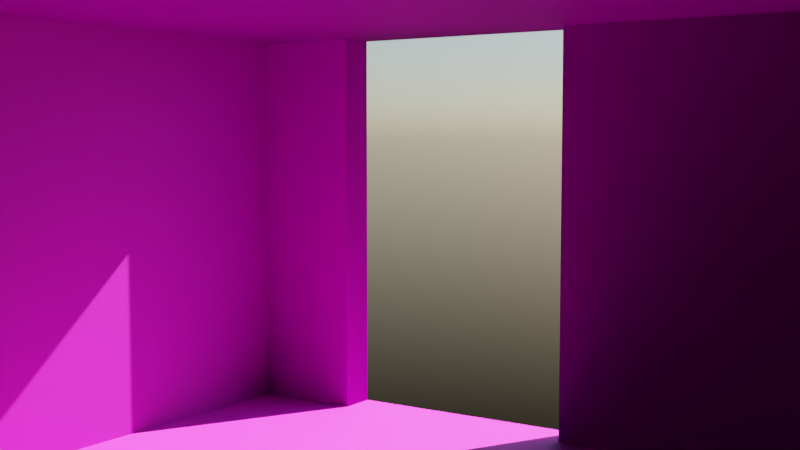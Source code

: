 # Source: home_room.blend  (saved by Blender 3.5.10; exported with 4.5.12 LTS)
import bpy
from mathutils import Matrix  # noqa: F401  (used for matrix-valued properties, if any)

bpy.ops.wm.read_factory_settings(use_empty=True)
scene = bpy.context.scene
scene.name = 'Scene'

# ---- collections
col_collection = bpy.data.collections.new('Collection'); scene.collection.children.link(col_collection)

# ---- images (referenced by path relative to the original .blend; pixels are not part of the script)
import os
ASSET_DIR = os.environ.get("B2B_ASSET_DIR", "")  # directory of the original .blend (textures are referenced by path, not embedded)
HERE = os.path.dirname(os.path.abspath(__file__))  # packed textures are extracted next to this script under _unpacked/

def load_image(name, relpath, width, height, colorspace="sRGB"):
    """Load a texture the original file referenced (path relative to the .blend, or extracted next to this script)."""
    p = next((c for c in (os.path.join(HERE, relpath), os.path.join(ASSET_DIR, relpath)) if relpath and os.path.exists(c)), "")
    if p:
        img = bpy.data.images.load(p, check_existing=True)
        img.name = name
    else:  # same state as the original file: an image datablock whose file is absent (Cycles renders it pink)
        img = bpy.data.images.new(name, width, height)
        img.source = "FILE"
        img.filepath = "//" + (relpath or name)
    img.colorspace_settings.name = colorspace
    return img
img_metalcladdingcontinuouswavy004_disp16_2k = load_image('MetalCladdingContinuousWavy004_DISP16_2K', 'MetalCladdingContinuousWavy004_DISP16_2K.tif', 1024, 1024, 'Non-Color')
img_metalcladdingcontinuouswavy004_bump16_2k = load_image('MetalCladdingContinuousWavy004_BUMP16_2K', 'MetalCladdingContinuousWavy004_BUMP16_2K.tif', 1024, 1024, 'Non-Color')
img_metalcladdingcontinuouswavy004_nrm_2k = load_image('MetalCladdingContinuousWavy004_NRM_2K', 'MetalCladdingContinuousWavy004_NRM_2K.png', 1024, 1024, 'Non-Color')
img_metalcladdingcontinuouswavy004_gloss_2k = load_image('MetalCladdingContinuousWavy004_GLOSS_2K', 'MetalCladdingContinuousWavy004_GLOSS_2K.jpg', 1024, 1024, 'Non-Color')
img_metalcladdingcontinuouswavy004_col_2k = load_image('MetalCladdingContinuousWavy004_COL_2K', 'MetalCladdingContinuousWavy004_COL_2K.jpg', 1024, 1024, 'sRGB')
img_tilesterracottaredhexagon001_disp_wm = load_image('TilesTerracottaRedHexagon001_DISP_WM', 'TilesTerracottaRedHexagon001_DISP_WM.jpg', 1024, 1024, 'Non-Color')
img_tilesterracottaredhexagon001_bump_wm = load_image('TilesTerracottaRedHexagon001_BUMP_WM', 'TilesTerracottaRedHexagon001_BUMP_WM.jpg', 1024, 1024, 'Non-Color')
img_tilesterracottaredhexagon001_nrm_wm = load_image('TilesTerracottaRedHexagon001_NRM_WM', 'TilesTerracottaRedHexagon001_NRM_WM.jpg', 1024, 1024, 'Non-Color')
img_tilesterracottaredhexagon001_gloss_wm = load_image('TilesTerracottaRedHexagon001_GLOSS_WM', 'TilesTerracottaRedHexagon001_GLOSS_WM.jpg', 1024, 1024, 'Non-Color')
img_tilesterracottaredhexagon001_ao_wm = load_image('TilesTerracottaRedHexagon001_AO_WM', 'TilesTerracottaRedHexagon001_AO_WM.jpg', 1024, 1024, 'Non-Color')
img_tilesterracottaredhexagon001_col_wm = load_image('TilesTerracottaRedHexagon001_COL_WM', 'TilesTerracottaRedHexagon001_COL_WM.jpg', 1024, 1024, 'sRGB')
img_tilesterracottaredhexagon001_disp16_2k = load_image('TilesTerracottaRedHexagon001_DISP16_2K', 'TilesTerracottaRedHexagon001_DISP16_2K.tif', 1024, 1024, 'Non-Color')
img_tilesterracottaredhexagon001_bump16_2k = load_image('TilesTerracottaRedHexagon001_BUMP16_2K', 'TilesTerracottaRedHexagon001_BUMP16_2K.tif', 1024, 1024, 'Non-Color')
img_tilesterracottaredhexagon001_nrm_2k = load_image('TilesTerracottaRedHexagon001_NRM_2K', 'TilesTerracottaRedHexagon001_NRM_2K.jpg', 1024, 1024, 'Non-Color')
img_tilesterracottaredhexagon001_gloss_2k = load_image('TilesTerracottaRedHexagon001_GLOSS_2K', 'TilesTerracottaRedHexagon001_GLOSS_2K.jpg', 1024, 1024, 'Non-Color')
img_tilesterracottaredhexagon001_ao_2k = load_image('TilesTerracottaRedHexagon001_AO_2K', 'TilesTerracottaRedHexagon001_AO_2K.jpg', 1024, 1024, 'Non-Color')
img_tilesterracottaredhexagon001_col_2k = load_image('TilesTerracottaRedHexagon001_COL_2K', 'TilesTerracottaRedHexagon001_COL_2K.jpg', 1024, 1024, 'sRGB')

# ---- materials (node trees are filled in below, after node groups)
mat_metalcladdingcontinuouswavy004_2k = bpy.data.materials.new('MetalCladdingContinuousWavy004_2K')
mat_metalcladdingcontinuouswavy004_2k.displacement_method = 'BOTH'
mat_tilesterracottaredhexagon001_preview = bpy.data.materials.new('TilesTerracottaRedHexagon001_PREVIEW')
mat_tilesterracottaredhexagon001_preview.displacement_method = 'BOTH'
mat_tilesterracottaredhexagon001_2k = bpy.data.materials.new('TilesTerracottaRedHexagon001_2K')
mat_tilesterracottaredhexagon001_2k.displacement_method = 'BOTH'

# ---- node groups
ng_poliigon_adjustments_001 = bpy.data.node_groups.new('.Poliigon_Adjustments.001', 'ShaderNodeTree')
_s = ng_poliigon_adjustments_001.interface.new_socket(name='Base Color', in_out='OUTPUT', socket_type='NodeSocketColor')
_s.default_value = (0.0, 0.0, 0.0, 0.0)
_s = ng_poliigon_adjustments_001.interface.new_socket(name='Subsurface Color', in_out='OUTPUT', socket_type='NodeSocketColor')
_s = ng_poliigon_adjustments_001.interface.new_socket(name='Metalness', in_out='OUTPUT', socket_type='NodeSocketFloat')
_s = ng_poliigon_adjustments_001.interface.new_socket(name='Roughness', in_out='OUTPUT', socket_type='NodeSocketFloat')
_s.min_value = 0.0
_s.max_value = 0.0
_s = ng_poliigon_adjustments_001.interface.new_socket(name='Transmission', in_out='OUTPUT', socket_type='NodeSocketFloat')
_s = ng_poliigon_adjustments_001.interface.new_socket(name='Alpha', in_out='OUTPUT', socket_type='NodeSocketFloat')
_s.default_value = 0.01
_s.min_value = -1e+04
_s.max_value = 1e+04
_s = ng_poliigon_adjustments_001.interface.new_socket(name='Normal', in_out='OUTPUT', socket_type='NodeSocketVector')
_s = ng_poliigon_adjustments_001.interface.new_socket(name='Height', in_out='OUTPUT', socket_type='NodeSocketFloat')
_s = ng_poliigon_adjustments_001.interface.new_socket(name='Scale', in_out='INPUT', socket_type='NodeSocketFloat')
_s.default_value = 1.0
_s.min_value = 0.0
_s.max_value = 1000.0
_s = ng_poliigon_adjustments_001.interface.new_socket(name='COLOR', in_out='INPUT', socket_type='NodeSocketColor')
_s.default_value = (1.0, 1.0, 1.0, 1.0)
_s = ng_poliigon_adjustments_001.interface.new_socket(name='Hue Adj.', in_out='INPUT', socket_type='NodeSocketFloat')
_s.min_value = -10.0
_s.max_value = 10.0
_s = ng_poliigon_adjustments_001.interface.new_socket(name='Saturation Adj.', in_out='INPUT', socket_type='NodeSocketFloat')
_s.min_value = -10.0
_s.max_value = 10.0
_s = ng_poliigon_adjustments_001.interface.new_socket(name='Value Adj.', in_out='INPUT', socket_type='NodeSocketFloat')
_s.min_value = -10.0
_s.max_value = 10.0
_s = ng_poliigon_adjustments_001.interface.new_socket(name='Brightness Adj.', in_out='INPUT', socket_type='NodeSocketFloat')
_s.min_value = -10.0
_s.max_value = 10.0
_s = ng_poliigon_adjustments_001.interface.new_socket(name='Contrast Adj.', in_out='INPUT', socket_type='NodeSocketFloat')
_s.min_value = -10.0
_s.max_value = 10.0
_s = ng_poliigon_adjustments_001.interface.new_socket(name='SSS', in_out='INPUT', socket_type='NodeSocketColor')
_s = ng_poliigon_adjustments_001.interface.new_socket(name='Subsurface Multiplier', in_out='INPUT', socket_type='NodeSocketFloat')
_s = ng_poliigon_adjustments_001.interface.new_socket(name='METALNESS', in_out='INPUT', socket_type='NodeSocketColor')
_s = ng_poliigon_adjustments_001.interface.new_socket(name='ROUGHNESS', in_out='INPUT', socket_type='NodeSocketColor')
_s.default_value = (0.8, 0.8, 0.8, 1.0)
_s = ng_poliigon_adjustments_001.interface.new_socket(name='Roughness Adj.', in_out='INPUT', socket_type='NodeSocketFloat')
_s.min_value = 0.0
_s.max_value = 10.0
_s = ng_poliigon_adjustments_001.interface.new_socket(name='Alpha', in_out='INPUT', socket_type='NodeSocketFloat')
_s.default_value = 1.0
_s.min_value = 0.0
_s.max_value = 1.0
_s = ng_poliigon_adjustments_001.interface.new_socket(name='DISPLACEMENT', in_out='INPUT', socket_type='NodeSocketColor')
_s = ng_poliigon_adjustments_001.interface.new_socket(name='Displacement Strength', in_out='INPUT', socket_type='NodeSocketFloat')
_s.min_value = -100.0
_s.max_value = 100.0
_s = ng_poliigon_adjustments_001.interface.new_socket(name='Displacement Mid-level', in_out='INPUT', socket_type='NodeSocketFloat')
_s.min_value = -100.0
_s.max_value = 100.0
_s = ng_poliigon_adjustments_001.interface.new_socket(name='Normal', in_out='INPUT', socket_type='NodeSocketVector')
_s = ng_poliigon_adjustments_001.interface.new_socket(name='Transmission', in_out='INPUT', socket_type='NodeSocketFloat')
_N = ng_poliigon_adjustments_001.nodes; _L = ng_poliigon_adjustments_001.links
n0 = _N.new('ShaderNodeHueSaturation'); n0.name = 'COLOR Adjust'; n0.location = (-60, 320)
n0.label = 'COLOR Adjust'
n1 = _N.new('ShaderNodeMath'); n1.name = 'ROUGHNESS Multiply'; n1.location = (-74, -60)
n1.label = 'ROUGHNESS Multiply'
n1.hide = True
n1.operation = 'MULTIPLY'
n2 = _N.new('ShaderNodeMath'); n2.name = 'ROUGHNESS Fix Pre'; n2.location = (-74, -140)
n2.label = 'ROUGHNESS Fix Pre'
n2.hide = True
n2.operation = 'SUBTRACT'
n2.inputs[1].default_value = 1.0
n3 = _N.new('ShaderNodeMath'); n3.name = 'Disp Fix Mult'; n3.location = (-74, -319)
n3.label = 'Disp Fix Mult'
n3.hide = True
n3.operation = 'MULTIPLY'
n4 = _N.new('ShaderNodeBrightContrast'); n4.name = 'Bright/Contrast'; n4.location = (127, 220)
n5 = _N.new('ShaderNodeMath'); n5.name = 'Roughness Fix'; n5.location = (127, -100)
n5.label = 'Roughness Fix'
n5.hide = True
n6 = _N.new('ShaderNodeMath'); n6.name = 'Math.010'; n6.location = (127, 20)
n6.hide = True
n6.operation = 'MULTIPLY'
n6.use_clamp = True
n7 = _N.new('NodeGroupOutput'); n7.name = 'Group Output'; n7.location = (385, 80)
n8 = _N.new('ShaderNodeMath'); n8.name = 'Disp Fix'; n8.location = (127, -270)
n8.label = 'Disp Fix'
n8.hide = True
n9 = _N.new('ShaderNodeMath'); n9.name = 'Math.002'; n9.location = (-242, 320)
n9.hide = True
n9.operation = 'DIVIDE'
n9.inputs[1].default_value = 20.0
n10 = _N.new('ShaderNodeMath'); n10.name = 'Math.004'; n10.location = (-242, 280)
n10.hide = True
n10.operation = 'DIVIDE'
n10.inputs[1].default_value = 10.0
n11 = _N.new('ShaderNodeMath'); n11.name = 'Math.006'; n11.location = (-242, 240)
n11.hide = True
n11.operation = 'DIVIDE'
n11.inputs[1].default_value = 10.0
n12 = _N.new('ShaderNodeMath'); n12.name = 'Math.007'; n12.location = (-242, 140)
n12.hide = True
n12.operation = 'MULTIPLY'
n12.inputs[1].default_value = 0.1
n13 = _N.new('ShaderNodeMath'); n13.name = 'Math.008'; n13.location = (-242, 100)
n13.hide = True
n13.operation = 'MULTIPLY'
n13.inputs[1].default_value = 0.1
n14 = _N.new('ShaderNodeMath'); n14.name = 'Roughness'; n14.location = (-242, -100)
n14.label = 'Roughness'
n14.hide = True
n14.inputs[1].default_value = 1.0
n15 = _N.new('ShaderNodeInvert'); n15.name = 'Disp Fix Invert'; n15.location = (-242, -319)
n15.label = 'Disp Fix Invert'
n15.hide = True
n16 = _N.new('ShaderNodeMath'); n16.name = 'DISPLACEMENT Adjust'; n16.location = (-242, -216)
n16.label = 'DISPLACEMENT Adjust'
n16.hide = True
n16.operation = 'MULTIPLY'
n17 = _N.new('ShaderNodeMath'); n17.name = 'Math.001'; n17.location = (-420, 320)
n17.hide = True
n17.inputs[1].default_value = 10.0
n18 = _N.new('ShaderNodeMath'); n18.name = 'Math.003'; n18.location = (-420, 280)
n18.hide = True
n18.inputs[1].default_value = 10.0
n19 = _N.new('ShaderNodeMath'); n19.name = 'Math.005'; n19.location = (-420, 240)
n19.hide = True
n19.inputs[1].default_value = 10.0
n20 = _N.new('ShaderNodeMath'); n20.name = 'DISPLACEMENT Height'; n20.location = (-74, -270)
n20.label = 'DISPLACEMENT Height'
n20.hide = True
n21 = _N.new('NodeGroupInput'); n21.name = 'Group Input'; n21.location = (-740, 140)
_L.new(n1.outputs[0], n5.inputs[0])
_L.new(n2.outputs[0], n5.inputs[1])
_L.new(n0.outputs[0], n4.inputs[0])
_L.new(n21.outputs[5], n12.inputs[0])
_L.new(n21.outputs[6], n13.inputs[0])
_L.new(n4.outputs[0], n7.inputs[0])
_L.new(n5.outputs[0], n7.inputs[3])
_L.new(n21.outputs[11], n14.inputs[0])
_L.new(n21.outputs[1], n0.inputs[4])
_L.new(n14.outputs[0], n1.inputs[1])
_L.new(n14.outputs[0], n2.inputs[0])
_L.new(n21.outputs[10], n1.inputs[0])
_L.new(n21.outputs[12], n7.inputs[5])
_L.new(n21.outputs[9], n7.inputs[2])
_L.new(n21.outputs[2], n17.inputs[0])
_L.new(n17.outputs[0], n9.inputs[0])
_L.new(n18.outputs[0], n10.inputs[0])
_L.new(n21.outputs[3], n18.inputs[0])
_L.new(n19.outputs[0], n11.inputs[0])
_L.new(n21.outputs[4], n19.inputs[0])
_L.new(n9.outputs[0], n0.inputs[0])
_L.new(n10.outputs[0], n0.inputs[1])
_L.new(n11.outputs[0], n0.inputs[2])
_L.new(n12.outputs[0], n4.inputs[1])
_L.new(n13.outputs[0], n4.inputs[2])
_L.new(n16.outputs[0], n20.inputs[0])
_L.new(n20.outputs[0], n8.inputs[0])
_L.new(n15.outputs[0], n3.inputs[0])
_L.new(n3.outputs[0], n8.inputs[1])
_L.new(n21.outputs[13], n16.inputs[0])
_L.new(n21.outputs[15], n20.inputs[1])
_L.new(n21.outputs[16], n7.inputs[6])
_L.new(n21.outputs[14], n16.inputs[1])
_L.new(n21.outputs[14], n15.inputs[1])
_L.new(n21.outputs[7], n6.inputs[0])
_L.new(n6.outputs[0], n7.inputs[1])
_L.new(n21.outputs[8], n6.inputs[1])
_L.new(n8.outputs[0], n7.inputs[7])
_L.new(n21.outputs[17], n7.inputs[4])
n7.is_active_output = True
ng_simple_uv_mapping_001 = bpy.data.node_groups.new('.simple_uv_mapping.001', 'ShaderNodeTree')
_s = ng_simple_uv_mapping_001.interface.new_socket(name='UV', in_out='OUTPUT', socket_type='NodeSocketVector')
_s = ng_simple_uv_mapping_001.interface.new_socket(name='UV', in_out='INPUT', socket_type='NodeSocketVector')
_s.min_value = -1e+04
_s.max_value = 1e+04
_s = ng_simple_uv_mapping_001.interface.new_socket(name='Scale', in_out='INPUT', socket_type='NodeSocketFloat')
_s.default_value = 1.0
_s.min_value = 0.0
_s.max_value = 500.0
_s = ng_simple_uv_mapping_001.interface.new_socket(name='Aspect Ratio', in_out='INPUT', socket_type='NodeSocketFloat')
_s.default_value = 1.0
_s.min_value = 0.0
_s.max_value = 2.0
_s = ng_simple_uv_mapping_001.interface.new_socket(name='Translate X', in_out='INPUT', socket_type='NodeSocketFloat')
_s.min_value = -50.0
_s.max_value = 50.0
_s = ng_simple_uv_mapping_001.interface.new_socket(name='Translate Y', in_out='INPUT', socket_type='NodeSocketFloat')
_s.min_value = -50.0
_s.max_value = 50.0
_s = ng_simple_uv_mapping_001.interface.new_socket(name='Rotation', in_out='INPUT', socket_type='NodeSocketFloat')
_s.min_value = -360.0
_s.max_value = 360.0
_N = ng_simple_uv_mapping_001.nodes; _L = ng_simple_uv_mapping_001.links
n0 = _N.new('ShaderNodeCombineXYZ'); n0.name = 'Combine XYZ'; n0.location = (54, -485)
n0.hide = True
n1 = _N.new('ShaderNodeCombineXYZ'); n1.name = 'Combine XYZ.001'; n1.location = (365, -373)
n1.hide = True
n1.inputs[0].default_value = 1.0
n1.inputs[2].default_value = 1.0
n2 = _N.new('NodeFrame'); n2.name = 'Frame'; n2.location = (-1436, 874)
n2.label = 'Scale'
n2.width = 200
n2.label_size = 64
n3 = _N.new('NodeFrame'); n3.name = 'Frame.001'; n3.location = (-976, 544)
n3.label = 'Aspect Adjust'
n3.width = 369
n3.label_size = 64
n4 = _N.new('NodeFrame'); n4.name = 'Frame.002'; n4.location = (-284, 656)
n4.label = 'Translate'
n4.width = 360
n4.label_size = 64
n5 = _N.new('NodeFrame'); n5.name = 'Frame.003'; n5.location = (800, 800)
n5.label = 'Rotation'
n5.width = 360
n5.label_size = 64
n6 = _N.new('NodeGroupInput'); n6.name = 'Group Input'; n6.location = (-1082, 127)
n7 = _N.new('NodeGroupOutput'); n7.name = 'Group Output'; n7.location = (492, 262)
n8 = _N.new('ShaderNodeMath'); n8.name = 'Math'; n8.location = (-653, -630)
n8.hide = True
n8.operation = 'RADIANS'
n9 = _N.new('ShaderNodeVectorMath'); n9.name = 'Vector Math'; n9.location = (608, -646)
n9.hide = True
n9.operation = 'MULTIPLY'
n10 = _N.new('ShaderNodeVectorMath'); n10.name = 'Vector Math.001'; n10.location = (214, -430)
n10.hide = True
n11 = _N.new('ShaderNodeVectorMath'); n11.name = 'Vector Math.002'; n11.location = (533, -317)
n11.hide = True
n11.operation = 'MULTIPLY'
n12 = _N.new('ShaderNodeVectorRotate'); n12.name = 'Vector Rotate'; n12.location = (-492, -573)
n12.hide = True
n0.parent = n4
n1.parent = n3
n8.parent = n5
n9.parent = n2
n10.parent = n4
n11.parent = n3
n12.parent = n5
_L.new(n6.outputs[0], n9.inputs[0])
_L.new(n6.outputs[3], n0.inputs[0])
_L.new(n6.outputs[4], n0.inputs[1])
_L.new(n6.outputs[2], n1.inputs[1])
_L.new(n9.outputs[0], n11.inputs[0])
_L.new(n0.outputs[0], n10.inputs[1])
_L.new(n11.outputs[0], n10.inputs[0])
_L.new(n1.outputs[0], n11.inputs[1])
_L.new(n6.outputs[1], n9.inputs[1])
_L.new(n10.outputs[0], n12.inputs[0])
_L.new(n6.outputs[5], n8.inputs[0])
_L.new(n12.outputs[0], n7.inputs[0])
_L.new(n8.outputs[0], n12.inputs[3])
n7.is_active_output = True
ng_metalcladdingcontinuouswavy004_2k = bpy.data.node_groups.new('MetalCladdingContinuousWavy004_2K', 'ShaderNodeTree')
_s = ng_metalcladdingcontinuouswavy004_2k.interface.new_socket(name='Base Color', in_out='OUTPUT', socket_type='NodeSocketColor')
_s.default_value = (0.0, 0.0, 0.0, 0.0)
_s = ng_metalcladdingcontinuouswavy004_2k.interface.new_socket(name='Subsurface Color', in_out='OUTPUT', socket_type='NodeSocketColor')
_s = ng_metalcladdingcontinuouswavy004_2k.interface.new_socket(name='Metalness', in_out='OUTPUT', socket_type='NodeSocketFloat')
_s = ng_metalcladdingcontinuouswavy004_2k.interface.new_socket(name='Roughness', in_out='OUTPUT', socket_type='NodeSocketFloat')
_s.min_value = 0.0
_s.max_value = 0.0
_s = ng_metalcladdingcontinuouswavy004_2k.interface.new_socket(name='Transmission', in_out='OUTPUT', socket_type='NodeSocketFloat')
_s = ng_metalcladdingcontinuouswavy004_2k.interface.new_socket(name='Alpha', in_out='OUTPUT', socket_type='NodeSocketFloat')
_s.default_value = 0.01
_s.min_value = -1e+04
_s.max_value = 1e+04
_s = ng_metalcladdingcontinuouswavy004_2k.interface.new_socket(name='Normal', in_out='OUTPUT', socket_type='NodeSocketVector')
_s = ng_metalcladdingcontinuouswavy004_2k.interface.new_socket(name='Height', in_out='OUTPUT', socket_type='NodeSocketFloat')
_s = ng_metalcladdingcontinuouswavy004_2k.interface.new_socket(name='UV', in_out='INPUT', socket_type='NodeSocketVector')
_s.default_value = (0.5, 0.5, 0.5)
_s.min_value = -1e+04
_s.max_value = 1e+04
_s = ng_metalcladdingcontinuouswavy004_2k.interface.new_socket(name='Scale', in_out='INPUT', socket_type='NodeSocketFloat')
_s.default_value = 1.0
_s.min_value = 0.0
_s.max_value = 100.0
_s = ng_metalcladdingcontinuouswavy004_2k.interface.new_socket(name='Aspect Ratio', in_out='INPUT', socket_type='NodeSocketFloat')
_s.default_value = 1.0
_s.min_value = 0.0
_s.max_value = 1.0
_s = ng_metalcladdingcontinuouswavy004_2k.interface.new_socket(name='Translate X', in_out='INPUT', socket_type='NodeSocketFloat')
_s.min_value = -100.0
_s.max_value = 100.0
_s = ng_metalcladdingcontinuouswavy004_2k.interface.new_socket(name='Translate Y', in_out='INPUT', socket_type='NodeSocketFloat')
_s.min_value = -100.0
_s.max_value = 100.0
_s = ng_metalcladdingcontinuouswavy004_2k.interface.new_socket(name='Global Rotation', in_out='INPUT', socket_type='NodeSocketFloat')
_s.min_value = -360.0
_s.max_value = 360.0
_s = ng_metalcladdingcontinuouswavy004_2k.interface.new_socket(name='Color Hue Adj.', in_out='INPUT', socket_type='NodeSocketFloat')
_s.min_value = -10.0
_s.max_value = 10.0
_s = ng_metalcladdingcontinuouswavy004_2k.interface.new_socket(name='Color Saturation Adj.', in_out='INPUT', socket_type='NodeSocketFloat')
_s.min_value = -10.0
_s.max_value = 10.0
_s = ng_metalcladdingcontinuouswavy004_2k.interface.new_socket(name='Color Value Adj.', in_out='INPUT', socket_type='NodeSocketFloat')
_s.min_value = -10.0
_s.max_value = 10.0
_s = ng_metalcladdingcontinuouswavy004_2k.interface.new_socket(name='Color Brightness Adj.', in_out='INPUT', socket_type='NodeSocketFloat')
_s.min_value = -10.0
_s.max_value = 10.0
_s = ng_metalcladdingcontinuouswavy004_2k.interface.new_socket(name='Color Contrast Adj.', in_out='INPUT', socket_type='NodeSocketFloat')
_s.min_value = -10.0
_s.max_value = 10.0
_s = ng_metalcladdingcontinuouswavy004_2k.interface.new_socket(name='AO Strength', in_out='INPUT', socket_type='NodeSocketFloat')
_s.default_value = 1.0
_s.min_value = 0.0
_s.max_value = 1.0
_s = ng_metalcladdingcontinuouswavy004_2k.interface.new_socket(name='Roughness Adj.', in_out='INPUT', socket_type='NodeSocketFloat')
_s.min_value = -1.0
_s.max_value = 1.0
_s = ng_metalcladdingcontinuouswavy004_2k.interface.new_socket(name='Normal Strength', in_out='INPUT', socket_type='NodeSocketFloat')
_s.default_value = 1.0
_s.min_value = 0.0
_s.max_value = 1.0
_s = ng_metalcladdingcontinuouswavy004_2k.interface.new_socket(name='Displacement Strength', in_out='INPUT', socket_type='NodeSocketFloat')
_s.min_value = -10.0
_s.max_value = 10.0
_s = ng_metalcladdingcontinuouswavy004_2k.interface.new_socket(name='Displacement Mid-Level', in_out='INPUT', socket_type='NodeSocketFloat')
_s.min_value = -10.0
_s.max_value = 10.0
_s = ng_metalcladdingcontinuouswavy004_2k.interface.new_socket(name='Bump Strength', in_out='INPUT', socket_type='NodeSocketFloat')
_s.min_value = 0.0
_s.max_value = 90.0
_s = ng_metalcladdingcontinuouswavy004_2k.interface.new_socket(name='Subsurface Multiplier', in_out='INPUT', socket_type='NodeSocketFloat')
_s.default_value = 0.01
_s.min_value = 0.0
_N = ng_metalcladdingcontinuouswavy004_2k.nodes; _L = ng_metalcladdingcontinuouswavy004_2k.links
n0 = _N.new('NodeFrame'); n0.name = 'MapsFrame'; n0.location = (-470, 282)
n0.label = 'Maps'
n0.width = 555
n0.label_size = 50
n1 = _N.new('NodeGroupOutput'); n1.name = 'Group Output'; n1.location = (720, 260)
n2 = _N.new('NodeGroupInput'); n2.name = 'Group Input'; n2.location = (-1069, 82)
n2.width = 167
n3 = _N.new('ShaderNodeGroup'); n3.name = 'Poliigon Adjustments Group'; n3.location = (157, 273)
n3.label = 'Poliigon Adjustments Group'
n3.width = 211
n3.node_tree = ng_poliigon_adjustments_001
n3.inputs[7].default_value = (0.0, 0.0, 0.0, 1.0)
n3.inputs[9].default_value = (0.0, 0.0, 0.0, 1.0)
n3.inputs[12].default_value = 1.0
n3.inputs[17].default_value = 0.0
n4 = _N.new('ShaderNodeTexImage'); n4.name = 'DISPLACEMENT'; n4.location = (30, -355)
n4.label = 'DISPLACEMENT'
n4.width = 140
n4.hide = True
n4.image = img_metalcladdingcontinuouswavy004_disp16_2k
n5 = _N.new('ShaderNodeTexImage'); n5.name = 'BUMP'; n5.location = (30, -515)
n5.label = 'BUMP'
n5.width = 140
n5.hide = True
n5.image = img_metalcladdingcontinuouswavy004_bump16_2k
n6 = _N.new('ShaderNodeTexImage'); n6.name = 'NORMAL'; n6.location = (30, -469)
n6.label = 'NORMAL'
n6.width = 140
n6.hide = True
n6.image = img_metalcladdingcontinuouswavy004_nrm_2k
n7 = _N.new('ShaderNodeBump'); n7.name = 'Bump Map'; n7.location = (385, -470)
n7.label = 'Bump Map'
n7.hide = True
n7.inputs[1].default_value = 1.0
n7.inputs[2].default_value = 1.0
n8 = _N.new('ShaderNodeNormalMap'); n8.name = 'Normal Map'; n8.location = (211, -468)
n8.label = 'Normal Map'
n8.width = 141
n8.hide = True
n9 = _N.new('ShaderNodeTexImage'); n9.name = 'GLOSS'; n9.location = (30, -202)
n9.label = 'GLOSS'
n9.width = 140
n9.hide = True
n9.image = img_metalcladdingcontinuouswavy004_gloss_2k
n10 = _N.new('ShaderNodeInvert'); n10.name = 'InvertGloss'; n10.location = (216, -202)
n10.label = 'InvertGloss'
n10.hide = True
n11 = _N.new('ShaderNodeMix'); n11.name = 'AO + COLOR (Multiply)'; n11.location = (216, -124)
n11.label = 'AO + COLOR (Multiply)'
n11.hide = True
n11.data_type = 'RGBA'
n11.blend_type = 'MULTIPLY'
n11.inputs[7].default_value = (1.0, 1.0, 1.0, 1.0)
n12 = _N.new('ShaderNodeTexImage'); n12.name = 'COLOR'; n12.location = (30, -112)
n12.label = 'COLOR'
n12.width = 140
n12.hide = True
n12.image = img_metalcladdingcontinuouswavy004_col_2k
n13 = _N.new('ShaderNodeGroup'); n13.name = 'Group'; n13.location = (-799, 266)
n13.width = 188
n13.node_tree = ng_simple_uv_mapping_001
n4.parent = n0
n5.parent = n0
n6.parent = n0
n7.parent = n0
n8.parent = n0
n9.parent = n0
n10.parent = n0
n11.parent = n0
n12.parent = n0
_L.new(n9.outputs[0], n10.inputs[1])
_L.new(n6.outputs[0], n8.inputs[1])
_L.new(n12.outputs[0], n11.inputs[6])
_L.new(n2.outputs[11], n11.inputs[0])
_L.new(n2.outputs[13], n8.inputs[0])
_L.new(n11.outputs[2], n3.inputs[1])
_L.new(n10.outputs[0], n3.inputs[10])
_L.new(n2.outputs[12], n3.inputs[11])
_L.new(n2.outputs[6], n3.inputs[2])
_L.new(n2.outputs[7], n3.inputs[3])
_L.new(n2.outputs[8], n3.inputs[4])
_L.new(n2.outputs[9], n3.inputs[5])
_L.new(n5.outputs[0], n7.inputs[3])
_L.new(n2.outputs[16], n7.inputs[0])
_L.new(n2.outputs[14], n3.inputs[14])
_L.new(n4.outputs[0], n3.inputs[13])
_L.new(n2.outputs[1], n3.inputs[0])
_L.new(n3.outputs[0], n1.inputs[0])
_L.new(n3.outputs[2], n1.inputs[2])
_L.new(n3.outputs[3], n1.inputs[3])
_L.new(n3.outputs[5], n1.inputs[5])
_L.new(n3.outputs[6], n1.inputs[6])
_L.new(n8.outputs[0], n7.inputs[4])
_L.new(n2.outputs[15], n3.inputs[15])
_L.new(n3.outputs[1], n1.inputs[1])
_L.new(n2.outputs[17], n3.inputs[8])
_L.new(n13.outputs[0], n12.inputs[0])
_L.new(n13.outputs[0], n9.inputs[0])
_L.new(n13.outputs[0], n4.inputs[0])
_L.new(n13.outputs[0], n6.inputs[0])
_L.new(n13.outputs[0], n5.inputs[0])
_L.new(n2.outputs[0], n13.inputs[0])
_L.new(n2.outputs[1], n13.inputs[1])
_L.new(n2.outputs[2], n13.inputs[2])
_L.new(n2.outputs[3], n13.inputs[3])
_L.new(n2.outputs[4], n13.inputs[4])
_L.new(n2.outputs[5], n13.inputs[5])
_L.new(n3.outputs[7], n1.inputs[7])
_L.new(n3.outputs[4], n1.inputs[4])
_L.new(n2.outputs[10], n3.inputs[6])
_L.new(n7.outputs[0], n3.inputs[16])
n1.is_active_output = True
ng_simple_uv_mapping_002 = bpy.data.node_groups.new('.simple_uv_mapping.002', 'ShaderNodeTree')
_s = ng_simple_uv_mapping_002.interface.new_socket(name='UV', in_out='OUTPUT', socket_type='NodeSocketVector')
_s = ng_simple_uv_mapping_002.interface.new_socket(name='UV', in_out='INPUT', socket_type='NodeSocketVector')
_s.min_value = -1e+04
_s.max_value = 1e+04
_s = ng_simple_uv_mapping_002.interface.new_socket(name='Scale', in_out='INPUT', socket_type='NodeSocketFloat')
_s.default_value = 1.0
_s.min_value = 0.0
_s.max_value = 500.0
_s = ng_simple_uv_mapping_002.interface.new_socket(name='Aspect Ratio', in_out='INPUT', socket_type='NodeSocketFloat')
_s.default_value = 1.0
_s.min_value = 0.0
_s.max_value = 2.0
_s = ng_simple_uv_mapping_002.interface.new_socket(name='Translate X', in_out='INPUT', socket_type='NodeSocketFloat')
_s.min_value = -50.0
_s.max_value = 50.0
_s = ng_simple_uv_mapping_002.interface.new_socket(name='Translate Y', in_out='INPUT', socket_type='NodeSocketFloat')
_s.min_value = -50.0
_s.max_value = 50.0
_s = ng_simple_uv_mapping_002.interface.new_socket(name='Rotation', in_out='INPUT', socket_type='NodeSocketFloat')
_s.min_value = -360.0
_s.max_value = 360.0
_N = ng_simple_uv_mapping_002.nodes; _L = ng_simple_uv_mapping_002.links
n0 = _N.new('ShaderNodeCombineXYZ'); n0.name = 'Combine XYZ'; n0.location = (54, -485)
n0.hide = True
n1 = _N.new('ShaderNodeCombineXYZ'); n1.name = 'Combine XYZ.001'; n1.location = (365, -373)
n1.hide = True
n1.inputs[0].default_value = 1.0
n1.inputs[2].default_value = 1.0
n2 = _N.new('NodeFrame'); n2.name = 'Frame'; n2.location = (-1436, 874)
n2.label = 'Scale'
n2.width = 200
n2.label_size = 64
n3 = _N.new('NodeFrame'); n3.name = 'Frame.001'; n3.location = (-976, 544)
n3.label = 'Aspect Adjust'
n3.width = 369
n3.label_size = 64
n4 = _N.new('NodeFrame'); n4.name = 'Frame.002'; n4.location = (-284, 656)
n4.label = 'Translate'
n4.width = 360
n4.label_size = 64
n5 = _N.new('NodeFrame'); n5.name = 'Frame.003'; n5.location = (800, 800)
n5.label = 'Rotation'
n5.width = 360
n5.label_size = 64
n6 = _N.new('NodeGroupInput'); n6.name = 'Group Input'; n6.location = (-1082, 127)
n7 = _N.new('NodeGroupOutput'); n7.name = 'Group Output'; n7.location = (492, 262)
n8 = _N.new('ShaderNodeMath'); n8.name = 'Math'; n8.location = (-653, -630)
n8.hide = True
n8.operation = 'RADIANS'
n9 = _N.new('ShaderNodeVectorMath'); n9.name = 'Vector Math'; n9.location = (608, -646)
n9.hide = True
n9.operation = 'MULTIPLY'
n10 = _N.new('ShaderNodeVectorMath'); n10.name = 'Vector Math.001'; n10.location = (214, -430)
n10.hide = True
n11 = _N.new('ShaderNodeVectorMath'); n11.name = 'Vector Math.002'; n11.location = (533, -317)
n11.hide = True
n11.operation = 'MULTIPLY'
n12 = _N.new('ShaderNodeVectorRotate'); n12.name = 'Vector Rotate'; n12.location = (-492, -573)
n12.hide = True
n0.parent = n4
n1.parent = n3
n8.parent = n5
n9.parent = n2
n10.parent = n4
n11.parent = n3
n12.parent = n5
_L.new(n6.outputs[0], n9.inputs[0])
_L.new(n6.outputs[3], n0.inputs[0])
_L.new(n6.outputs[4], n0.inputs[1])
_L.new(n6.outputs[2], n1.inputs[1])
_L.new(n9.outputs[0], n11.inputs[0])
_L.new(n0.outputs[0], n10.inputs[1])
_L.new(n11.outputs[0], n10.inputs[0])
_L.new(n1.outputs[0], n11.inputs[1])
_L.new(n6.outputs[1], n9.inputs[1])
_L.new(n10.outputs[0], n12.inputs[0])
_L.new(n6.outputs[5], n8.inputs[0])
_L.new(n12.outputs[0], n7.inputs[0])
_L.new(n8.outputs[0], n12.inputs[3])
n7.is_active_output = True
ng_tilesterracottaredhexagon001_preview = bpy.data.node_groups.new('TilesTerracottaRedHexagon001_PREVIEW', 'ShaderNodeTree')
_s = ng_tilesterracottaredhexagon001_preview.interface.new_socket(name='Base Color', in_out='OUTPUT', socket_type='NodeSocketColor')
_s.default_value = (0.0, 0.0, 0.0, 0.0)
_s = ng_tilesterracottaredhexagon001_preview.interface.new_socket(name='Subsurface Color', in_out='OUTPUT', socket_type='NodeSocketColor')
_s = ng_tilesterracottaredhexagon001_preview.interface.new_socket(name='Metalness', in_out='OUTPUT', socket_type='NodeSocketFloat')
_s = ng_tilesterracottaredhexagon001_preview.interface.new_socket(name='Roughness', in_out='OUTPUT', socket_type='NodeSocketFloat')
_s.min_value = 0.0
_s.max_value = 0.0
_s = ng_tilesterracottaredhexagon001_preview.interface.new_socket(name='Transmission', in_out='OUTPUT', socket_type='NodeSocketFloat')
_s = ng_tilesterracottaredhexagon001_preview.interface.new_socket(name='Alpha', in_out='OUTPUT', socket_type='NodeSocketFloat')
_s.default_value = 0.01
_s.min_value = -1e+04
_s.max_value = 1e+04
_s = ng_tilesterracottaredhexagon001_preview.interface.new_socket(name='Normal', in_out='OUTPUT', socket_type='NodeSocketVector')
_s = ng_tilesterracottaredhexagon001_preview.interface.new_socket(name='Height', in_out='OUTPUT', socket_type='NodeSocketFloat')
_s = ng_tilesterracottaredhexagon001_preview.interface.new_socket(name='UV', in_out='INPUT', socket_type='NodeSocketVector')
_s.default_value = (0.5, 0.5, 0.5)
_s.min_value = -1e+04
_s.max_value = 1e+04
_s = ng_tilesterracottaredhexagon001_preview.interface.new_socket(name='Scale', in_out='INPUT', socket_type='NodeSocketFloat')
_s.default_value = 1.0
_s.min_value = 0.0
_s.max_value = 100.0
_s = ng_tilesterracottaredhexagon001_preview.interface.new_socket(name='Aspect Ratio', in_out='INPUT', socket_type='NodeSocketFloat')
_s.default_value = 1.0
_s.min_value = 0.0
_s.max_value = 1.0
_s = ng_tilesterracottaredhexagon001_preview.interface.new_socket(name='Translate X', in_out='INPUT', socket_type='NodeSocketFloat')
_s.min_value = -100.0
_s.max_value = 100.0
_s = ng_tilesterracottaredhexagon001_preview.interface.new_socket(name='Translate Y', in_out='INPUT', socket_type='NodeSocketFloat')
_s.min_value = -100.0
_s.max_value = 100.0
_s = ng_tilesterracottaredhexagon001_preview.interface.new_socket(name='Global Rotation', in_out='INPUT', socket_type='NodeSocketFloat')
_s.min_value = -360.0
_s.max_value = 360.0
_s = ng_tilesterracottaredhexagon001_preview.interface.new_socket(name='Color Hue Adj.', in_out='INPUT', socket_type='NodeSocketFloat')
_s.min_value = -10.0
_s.max_value = 10.0
_s = ng_tilesterracottaredhexagon001_preview.interface.new_socket(name='Color Saturation Adj.', in_out='INPUT', socket_type='NodeSocketFloat')
_s.min_value = -10.0
_s.max_value = 10.0
_s = ng_tilesterracottaredhexagon001_preview.interface.new_socket(name='Color Value Adj.', in_out='INPUT', socket_type='NodeSocketFloat')
_s.min_value = -10.0
_s.max_value = 10.0
_s = ng_tilesterracottaredhexagon001_preview.interface.new_socket(name='Color Brightness Adj.', in_out='INPUT', socket_type='NodeSocketFloat')
_s.min_value = -10.0
_s.max_value = 10.0
_s = ng_tilesterracottaredhexagon001_preview.interface.new_socket(name='Color Contrast Adj.', in_out='INPUT', socket_type='NodeSocketFloat')
_s.min_value = -10.0
_s.max_value = 10.0
_s = ng_tilesterracottaredhexagon001_preview.interface.new_socket(name='AO Strength', in_out='INPUT', socket_type='NodeSocketFloat')
_s.default_value = 1.0
_s.min_value = 0.0
_s.max_value = 1.0
_s = ng_tilesterracottaredhexagon001_preview.interface.new_socket(name='Roughness Adj.', in_out='INPUT', socket_type='NodeSocketFloat')
_s.min_value = -1.0
_s.max_value = 1.0
_s = ng_tilesterracottaredhexagon001_preview.interface.new_socket(name='Normal Strength', in_out='INPUT', socket_type='NodeSocketFloat')
_s.default_value = 1.0
_s.min_value = 0.0
_s.max_value = 1.0
_s = ng_tilesterracottaredhexagon001_preview.interface.new_socket(name='Displacement Strength', in_out='INPUT', socket_type='NodeSocketFloat')
_s.min_value = -10.0
_s.max_value = 10.0
_s = ng_tilesterracottaredhexagon001_preview.interface.new_socket(name='Displacement Mid-Level', in_out='INPUT', socket_type='NodeSocketFloat')
_s.min_value = -10.0
_s.max_value = 10.0
_s = ng_tilesterracottaredhexagon001_preview.interface.new_socket(name='Bump Strength', in_out='INPUT', socket_type='NodeSocketFloat')
_s.min_value = 0.0
_s.max_value = 90.0
_s = ng_tilesterracottaredhexagon001_preview.interface.new_socket(name='Subsurface Multiplier', in_out='INPUT', socket_type='NodeSocketFloat')
_s.default_value = 0.01
_s.min_value = 0.0
_N = ng_tilesterracottaredhexagon001_preview.nodes; _L = ng_tilesterracottaredhexagon001_preview.links
n0 = _N.new('NodeFrame'); n0.name = 'MapsFrame'; n0.location = (-470, 282)
n0.label = 'Maps'
n0.width = 555
n0.label_size = 50
n1 = _N.new('NodeGroupOutput'); n1.name = 'Group Output'; n1.location = (720, 260)
n2 = _N.new('NodeGroupInput'); n2.name = 'Group Input'; n2.location = (-1069, 82)
n2.width = 167
n3 = _N.new('ShaderNodeGroup'); n3.name = 'Poliigon Adjustments Group'; n3.location = (157, 273)
n3.label = 'Poliigon Adjustments Group'
n3.width = 211
n3.node_tree = ng_poliigon_adjustments_001
n3.inputs[7].default_value = (0.0, 0.0, 0.0, 1.0)
n3.inputs[9].default_value = (0.0, 0.0, 0.0, 1.0)
n3.inputs[12].default_value = 1.0
n3.inputs[17].default_value = 0.0
n4 = _N.new('ShaderNodeTexImage'); n4.name = 'DISPLACEMENT'; n4.location = (30, -355)
n4.label = 'DISPLACEMENT'
n4.width = 140
n4.hide = True
n4.image = img_tilesterracottaredhexagon001_disp_wm
n5 = _N.new('ShaderNodeTexImage'); n5.name = 'BUMP'; n5.location = (30, -515)
n5.label = 'BUMP'
n5.width = 140
n5.hide = True
n5.image = img_tilesterracottaredhexagon001_bump_wm
n6 = _N.new('ShaderNodeTexImage'); n6.name = 'NORMAL'; n6.location = (30, -469)
n6.label = 'NORMAL'
n6.width = 140
n6.hide = True
n6.image = img_tilesterracottaredhexagon001_nrm_wm
n7 = _N.new('ShaderNodeBump'); n7.name = 'Bump Map'; n7.location = (385, -470)
n7.label = 'Bump Map'
n7.hide = True
n7.inputs[1].default_value = 1.0
n7.inputs[2].default_value = 1.0
n8 = _N.new('ShaderNodeNormalMap'); n8.name = 'Normal Map'; n8.location = (211, -468)
n8.label = 'Normal Map'
n8.width = 141
n8.hide = True
n9 = _N.new('ShaderNodeTexImage'); n9.name = 'GLOSS'; n9.location = (30, -202)
n9.label = 'GLOSS'
n9.width = 140
n9.hide = True
n9.image = img_tilesterracottaredhexagon001_gloss_wm
n10 = _N.new('ShaderNodeInvert'); n10.name = 'InvertGloss'; n10.location = (216, -202)
n10.label = 'InvertGloss'
n10.hide = True
n11 = _N.new('ShaderNodeTexImage'); n11.name = 'AO'; n11.location = (30, -157)
n11.label = 'AO'
n11.width = 140
n11.hide = True
n11.image = img_tilesterracottaredhexagon001_ao_wm
n12 = _N.new('ShaderNodeMix'); n12.name = 'AO + COLOR (Multiply)'; n12.location = (216, -124)
n12.label = 'AO + COLOR (Multiply)'
n12.hide = True
n12.data_type = 'RGBA'
n12.blend_type = 'MULTIPLY'
n13 = _N.new('ShaderNodeTexImage'); n13.name = 'COLOR'; n13.location = (30, -112)
n13.label = 'COLOR'
n13.width = 140
n13.hide = True
n13.image = img_tilesterracottaredhexagon001_col_wm
n14 = _N.new('ShaderNodeGroup'); n14.name = 'Group'; n14.location = (-799, 266)
n14.width = 188
n14.node_tree = ng_simple_uv_mapping_002
n4.parent = n0
n5.parent = n0
n6.parent = n0
n7.parent = n0
n8.parent = n0
n9.parent = n0
n10.parent = n0
n11.parent = n0
n12.parent = n0
n13.parent = n0
_L.new(n9.outputs[0], n10.inputs[1])
_L.new(n6.outputs[0], n8.inputs[1])
_L.new(n13.outputs[0], n12.inputs[6])
_L.new(n2.outputs[11], n12.inputs[0])
_L.new(n2.outputs[13], n8.inputs[0])
_L.new(n12.outputs[2], n3.inputs[1])
_L.new(n10.outputs[0], n3.inputs[10])
_L.new(n2.outputs[12], n3.inputs[11])
_L.new(n2.outputs[6], n3.inputs[2])
_L.new(n2.outputs[7], n3.inputs[3])
_L.new(n2.outputs[8], n3.inputs[4])
_L.new(n2.outputs[9], n3.inputs[5])
_L.new(n5.outputs[0], n7.inputs[3])
_L.new(n2.outputs[16], n7.inputs[0])
_L.new(n11.outputs[0], n12.inputs[7])
_L.new(n2.outputs[14], n3.inputs[14])
_L.new(n4.outputs[0], n3.inputs[13])
_L.new(n2.outputs[1], n3.inputs[0])
_L.new(n3.outputs[0], n1.inputs[0])
_L.new(n3.outputs[2], n1.inputs[2])
_L.new(n3.outputs[3], n1.inputs[3])
_L.new(n3.outputs[5], n1.inputs[5])
_L.new(n3.outputs[6], n1.inputs[6])
_L.new(n8.outputs[0], n7.inputs[4])
_L.new(n2.outputs[15], n3.inputs[15])
_L.new(n3.outputs[1], n1.inputs[1])
_L.new(n2.outputs[17], n3.inputs[8])
_L.new(n14.outputs[0], n13.inputs[0])
_L.new(n14.outputs[0], n11.inputs[0])
_L.new(n14.outputs[0], n9.inputs[0])
_L.new(n14.outputs[0], n4.inputs[0])
_L.new(n14.outputs[0], n6.inputs[0])
_L.new(n14.outputs[0], n5.inputs[0])
_L.new(n2.outputs[0], n14.inputs[0])
_L.new(n2.outputs[1], n14.inputs[1])
_L.new(n2.outputs[2], n14.inputs[2])
_L.new(n2.outputs[3], n14.inputs[3])
_L.new(n2.outputs[4], n14.inputs[4])
_L.new(n2.outputs[5], n14.inputs[5])
_L.new(n3.outputs[7], n1.inputs[7])
_L.new(n3.outputs[4], n1.inputs[4])
_L.new(n2.outputs[10], n3.inputs[6])
_L.new(n7.outputs[0], n3.inputs[16])
n1.is_active_output = True
ng_simple_uv_mapping = bpy.data.node_groups.new('.simple_uv_mapping', 'ShaderNodeTree')
_s = ng_simple_uv_mapping.interface.new_socket(name='UV', in_out='OUTPUT', socket_type='NodeSocketVector')
_s = ng_simple_uv_mapping.interface.new_socket(name='UV', in_out='INPUT', socket_type='NodeSocketVector')
_s.min_value = -1e+04
_s.max_value = 1e+04
_s = ng_simple_uv_mapping.interface.new_socket(name='Scale', in_out='INPUT', socket_type='NodeSocketFloat')
_s.default_value = 1.0
_s.min_value = 0.0
_s.max_value = 500.0
_s = ng_simple_uv_mapping.interface.new_socket(name='Aspect Ratio', in_out='INPUT', socket_type='NodeSocketFloat')
_s.default_value = 1.0
_s.min_value = 0.0
_s.max_value = 2.0
_s = ng_simple_uv_mapping.interface.new_socket(name='Translate X', in_out='INPUT', socket_type='NodeSocketFloat')
_s.min_value = -50.0
_s.max_value = 50.0
_s = ng_simple_uv_mapping.interface.new_socket(name='Translate Y', in_out='INPUT', socket_type='NodeSocketFloat')
_s.min_value = -50.0
_s.max_value = 50.0
_s = ng_simple_uv_mapping.interface.new_socket(name='Rotation', in_out='INPUT', socket_type='NodeSocketFloat')
_s.min_value = -360.0
_s.max_value = 360.0
_N = ng_simple_uv_mapping.nodes; _L = ng_simple_uv_mapping.links
n0 = _N.new('ShaderNodeCombineXYZ'); n0.name = 'Combine XYZ'; n0.location = (54, -485)
n0.hide = True
n1 = _N.new('ShaderNodeCombineXYZ'); n1.name = 'Combine XYZ.001'; n1.location = (365, -373)
n1.hide = True
n1.inputs[0].default_value = 1.0
n1.inputs[2].default_value = 1.0
n2 = _N.new('NodeFrame'); n2.name = 'Frame'; n2.location = (-1436, 874)
n2.label = 'Scale'
n2.width = 200
n2.label_size = 64
n3 = _N.new('NodeFrame'); n3.name = 'Frame.001'; n3.location = (-976, 544)
n3.label = 'Aspect Adjust'
n3.width = 369
n3.label_size = 64
n4 = _N.new('NodeFrame'); n4.name = 'Frame.002'; n4.location = (-284, 656)
n4.label = 'Translate'
n4.width = 360
n4.label_size = 64
n5 = _N.new('NodeFrame'); n5.name = 'Frame.003'; n5.location = (800, 800)
n5.label = 'Rotation'
n5.width = 360
n5.label_size = 64
n6 = _N.new('NodeGroupInput'); n6.name = 'Group Input'; n6.location = (-1082, 127)
n7 = _N.new('NodeGroupOutput'); n7.name = 'Group Output'; n7.location = (492, 262)
n8 = _N.new('ShaderNodeMath'); n8.name = 'Math'; n8.location = (-653, -630)
n8.hide = True
n8.operation = 'RADIANS'
n9 = _N.new('ShaderNodeVectorMath'); n9.name = 'Vector Math'; n9.location = (608, -646)
n9.hide = True
n9.operation = 'MULTIPLY'
n10 = _N.new('ShaderNodeVectorMath'); n10.name = 'Vector Math.001'; n10.location = (214, -430)
n10.hide = True
n11 = _N.new('ShaderNodeVectorMath'); n11.name = 'Vector Math.002'; n11.location = (533, -317)
n11.hide = True
n11.operation = 'MULTIPLY'
n12 = _N.new('ShaderNodeVectorRotate'); n12.name = 'Vector Rotate'; n12.location = (-492, -573)
n12.hide = True
n0.parent = n4
n1.parent = n3
n8.parent = n5
n9.parent = n2
n10.parent = n4
n11.parent = n3
n12.parent = n5
_L.new(n6.outputs[0], n9.inputs[0])
_L.new(n6.outputs[3], n0.inputs[0])
_L.new(n6.outputs[4], n0.inputs[1])
_L.new(n6.outputs[2], n1.inputs[1])
_L.new(n9.outputs[0], n11.inputs[0])
_L.new(n0.outputs[0], n10.inputs[1])
_L.new(n11.outputs[0], n10.inputs[0])
_L.new(n1.outputs[0], n11.inputs[1])
_L.new(n6.outputs[1], n9.inputs[1])
_L.new(n10.outputs[0], n12.inputs[0])
_L.new(n6.outputs[5], n8.inputs[0])
_L.new(n12.outputs[0], n7.inputs[0])
_L.new(n8.outputs[0], n12.inputs[3])
n7.is_active_output = True
ng_tilesterracottaredhexagon001_2k = bpy.data.node_groups.new('TilesTerracottaRedHexagon001_2K', 'ShaderNodeTree')
_s = ng_tilesterracottaredhexagon001_2k.interface.new_socket(name='Base Color', in_out='OUTPUT', socket_type='NodeSocketColor')
_s.default_value = (0.0, 0.0, 0.0, 0.0)
_s = ng_tilesterracottaredhexagon001_2k.interface.new_socket(name='Subsurface Color', in_out='OUTPUT', socket_type='NodeSocketColor')
_s = ng_tilesterracottaredhexagon001_2k.interface.new_socket(name='Metalness', in_out='OUTPUT', socket_type='NodeSocketFloat')
_s = ng_tilesterracottaredhexagon001_2k.interface.new_socket(name='Roughness', in_out='OUTPUT', socket_type='NodeSocketFloat')
_s.min_value = 0.0
_s.max_value = 0.0
_s = ng_tilesterracottaredhexagon001_2k.interface.new_socket(name='Transmission', in_out='OUTPUT', socket_type='NodeSocketFloat')
_s = ng_tilesterracottaredhexagon001_2k.interface.new_socket(name='Alpha', in_out='OUTPUT', socket_type='NodeSocketFloat')
_s.default_value = 0.01
_s.min_value = -1e+04
_s.max_value = 1e+04
_s = ng_tilesterracottaredhexagon001_2k.interface.new_socket(name='Normal', in_out='OUTPUT', socket_type='NodeSocketVector')
_s = ng_tilesterracottaredhexagon001_2k.interface.new_socket(name='Height', in_out='OUTPUT', socket_type='NodeSocketFloat')
_s = ng_tilesterracottaredhexagon001_2k.interface.new_socket(name='UV', in_out='INPUT', socket_type='NodeSocketVector')
_s.default_value = (0.5, 0.5, 0.5)
_s.min_value = -1e+04
_s.max_value = 1e+04
_s = ng_tilesterracottaredhexagon001_2k.interface.new_socket(name='Scale', in_out='INPUT', socket_type='NodeSocketFloat')
_s.default_value = 1.0
_s.min_value = 0.0
_s.max_value = 100.0
_s = ng_tilesterracottaredhexagon001_2k.interface.new_socket(name='Aspect Ratio', in_out='INPUT', socket_type='NodeSocketFloat')
_s.default_value = 1.0
_s.min_value = 0.0
_s.max_value = 1.0
_s = ng_tilesterracottaredhexagon001_2k.interface.new_socket(name='Translate X', in_out='INPUT', socket_type='NodeSocketFloat')
_s.min_value = -100.0
_s.max_value = 100.0
_s = ng_tilesterracottaredhexagon001_2k.interface.new_socket(name='Translate Y', in_out='INPUT', socket_type='NodeSocketFloat')
_s.min_value = -100.0
_s.max_value = 100.0
_s = ng_tilesterracottaredhexagon001_2k.interface.new_socket(name='Global Rotation', in_out='INPUT', socket_type='NodeSocketFloat')
_s.min_value = -360.0
_s.max_value = 360.0
_s = ng_tilesterracottaredhexagon001_2k.interface.new_socket(name='Color Hue Adj.', in_out='INPUT', socket_type='NodeSocketFloat')
_s.min_value = -10.0
_s.max_value = 10.0
_s = ng_tilesterracottaredhexagon001_2k.interface.new_socket(name='Color Saturation Adj.', in_out='INPUT', socket_type='NodeSocketFloat')
_s.min_value = -10.0
_s.max_value = 10.0
_s = ng_tilesterracottaredhexagon001_2k.interface.new_socket(name='Color Value Adj.', in_out='INPUT', socket_type='NodeSocketFloat')
_s.min_value = -10.0
_s.max_value = 10.0
_s = ng_tilesterracottaredhexagon001_2k.interface.new_socket(name='Color Brightness Adj.', in_out='INPUT', socket_type='NodeSocketFloat')
_s.min_value = -10.0
_s.max_value = 10.0
_s = ng_tilesterracottaredhexagon001_2k.interface.new_socket(name='Color Contrast Adj.', in_out='INPUT', socket_type='NodeSocketFloat')
_s.min_value = -10.0
_s.max_value = 10.0
_s = ng_tilesterracottaredhexagon001_2k.interface.new_socket(name='AO Strength', in_out='INPUT', socket_type='NodeSocketFloat')
_s.default_value = 1.0
_s.min_value = 0.0
_s.max_value = 1.0
_s = ng_tilesterracottaredhexagon001_2k.interface.new_socket(name='Roughness Adj.', in_out='INPUT', socket_type='NodeSocketFloat')
_s.min_value = -1.0
_s.max_value = 1.0
_s = ng_tilesterracottaredhexagon001_2k.interface.new_socket(name='Normal Strength', in_out='INPUT', socket_type='NodeSocketFloat')
_s.default_value = 1.0
_s.min_value = 0.0
_s.max_value = 1.0
_s = ng_tilesterracottaredhexagon001_2k.interface.new_socket(name='Displacement Strength', in_out='INPUT', socket_type='NodeSocketFloat')
_s.min_value = -10.0
_s.max_value = 10.0
_s = ng_tilesterracottaredhexagon001_2k.interface.new_socket(name='Displacement Mid-Level', in_out='INPUT', socket_type='NodeSocketFloat')
_s.min_value = -10.0
_s.max_value = 10.0
_s = ng_tilesterracottaredhexagon001_2k.interface.new_socket(name='Bump Strength', in_out='INPUT', socket_type='NodeSocketFloat')
_s.min_value = 0.0
_s.max_value = 90.0
_s = ng_tilesterracottaredhexagon001_2k.interface.new_socket(name='Subsurface Multiplier', in_out='INPUT', socket_type='NodeSocketFloat')
_s.default_value = 0.01
_s.min_value = 0.0
_N = ng_tilesterracottaredhexagon001_2k.nodes; _L = ng_tilesterracottaredhexagon001_2k.links
n0 = _N.new('NodeFrame'); n0.name = 'MapsFrame'; n0.location = (-470, 282)
n0.label = 'Maps'
n0.width = 555
n0.label_size = 50
n1 = _N.new('NodeGroupOutput'); n1.name = 'Group Output'; n1.location = (720, 260)
n2 = _N.new('NodeGroupInput'); n2.name = 'Group Input'; n2.location = (-1069, 82)
n2.width = 167
n3 = _N.new('ShaderNodeGroup'); n3.name = 'Poliigon Adjustments Group'; n3.location = (157, 273)
n3.label = 'Poliigon Adjustments Group'
n3.width = 211
n3.node_tree = ng_poliigon_adjustments_001
n3.inputs[7].default_value = (0.0, 0.0, 0.0, 1.0)
n3.inputs[9].default_value = (0.0, 0.0, 0.0, 1.0)
n3.inputs[12].default_value = 1.0
n3.inputs[17].default_value = 0.0
n4 = _N.new('ShaderNodeTexImage'); n4.name = 'DISPLACEMENT'; n4.location = (30, -355)
n4.label = 'DISPLACEMENT'
n4.width = 140
n4.hide = True
n4.image = img_tilesterracottaredhexagon001_disp16_2k
n5 = _N.new('ShaderNodeTexImage'); n5.name = 'BUMP'; n5.location = (30, -515)
n5.label = 'BUMP'
n5.width = 140
n5.hide = True
n5.image = img_tilesterracottaredhexagon001_bump16_2k
n6 = _N.new('ShaderNodeTexImage'); n6.name = 'NORMAL'; n6.location = (30, -469)
n6.label = 'NORMAL'
n6.width = 140
n6.hide = True
n6.image = img_tilesterracottaredhexagon001_nrm_2k
n7 = _N.new('ShaderNodeBump'); n7.name = 'Bump Map'; n7.location = (385, -470)
n7.label = 'Bump Map'
n7.hide = True
n7.inputs[1].default_value = 1.0
n7.inputs[2].default_value = 1.0
n8 = _N.new('ShaderNodeNormalMap'); n8.name = 'Normal Map'; n8.location = (211, -468)
n8.label = 'Normal Map'
n8.width = 141
n8.hide = True
n9 = _N.new('ShaderNodeTexImage'); n9.name = 'GLOSS'; n9.location = (30, -202)
n9.label = 'GLOSS'
n9.width = 140
n9.hide = True
n9.image = img_tilesterracottaredhexagon001_gloss_2k
n10 = _N.new('ShaderNodeInvert'); n10.name = 'InvertGloss'; n10.location = (216, -202)
n10.label = 'InvertGloss'
n10.hide = True
n11 = _N.new('ShaderNodeTexImage'); n11.name = 'AO'; n11.location = (30, -157)
n11.label = 'AO'
n11.width = 140
n11.hide = True
n11.image = img_tilesterracottaredhexagon001_ao_2k
n12 = _N.new('ShaderNodeMix'); n12.name = 'AO + COLOR (Multiply)'; n12.location = (216, -124)
n12.label = 'AO + COLOR (Multiply)'
n12.hide = True
n12.data_type = 'RGBA'
n12.blend_type = 'MULTIPLY'
n13 = _N.new('ShaderNodeTexImage'); n13.name = 'COLOR'; n13.location = (30, -112)
n13.label = 'COLOR'
n13.width = 140
n13.hide = True
n13.image = img_tilesterracottaredhexagon001_col_2k
n14 = _N.new('ShaderNodeGroup'); n14.name = 'Group'; n14.location = (-799, 266)
n14.width = 188
n14.node_tree = ng_simple_uv_mapping
n4.parent = n0
n5.parent = n0
n6.parent = n0
n7.parent = n0
n8.parent = n0
n9.parent = n0
n10.parent = n0
n11.parent = n0
n12.parent = n0
n13.parent = n0
_L.new(n9.outputs[0], n10.inputs[1])
_L.new(n6.outputs[0], n8.inputs[1])
_L.new(n13.outputs[0], n12.inputs[6])
_L.new(n2.outputs[11], n12.inputs[0])
_L.new(n2.outputs[13], n8.inputs[0])
_L.new(n12.outputs[2], n3.inputs[1])
_L.new(n10.outputs[0], n3.inputs[10])
_L.new(n2.outputs[12], n3.inputs[11])
_L.new(n2.outputs[6], n3.inputs[2])
_L.new(n2.outputs[7], n3.inputs[3])
_L.new(n2.outputs[8], n3.inputs[4])
_L.new(n2.outputs[9], n3.inputs[5])
_L.new(n5.outputs[0], n7.inputs[3])
_L.new(n2.outputs[16], n7.inputs[0])
_L.new(n11.outputs[0], n12.inputs[7])
_L.new(n2.outputs[14], n3.inputs[14])
_L.new(n4.outputs[0], n3.inputs[13])
_L.new(n2.outputs[1], n3.inputs[0])
_L.new(n3.outputs[0], n1.inputs[0])
_L.new(n3.outputs[2], n1.inputs[2])
_L.new(n3.outputs[3], n1.inputs[3])
_L.new(n3.outputs[5], n1.inputs[5])
_L.new(n3.outputs[6], n1.inputs[6])
_L.new(n8.outputs[0], n7.inputs[4])
_L.new(n2.outputs[15], n3.inputs[15])
_L.new(n3.outputs[1], n1.inputs[1])
_L.new(n2.outputs[17], n3.inputs[8])
_L.new(n14.outputs[0], n13.inputs[0])
_L.new(n14.outputs[0], n11.inputs[0])
_L.new(n14.outputs[0], n9.inputs[0])
_L.new(n14.outputs[0], n4.inputs[0])
_L.new(n14.outputs[0], n6.inputs[0])
_L.new(n14.outputs[0], n5.inputs[0])
_L.new(n2.outputs[0], n14.inputs[0])
_L.new(n2.outputs[1], n14.inputs[1])
_L.new(n2.outputs[2], n14.inputs[2])
_L.new(n2.outputs[3], n14.inputs[3])
_L.new(n2.outputs[4], n14.inputs[4])
_L.new(n2.outputs[5], n14.inputs[5])
_L.new(n3.outputs[7], n1.inputs[7])
_L.new(n3.outputs[4], n1.inputs[4])
_L.new(n2.outputs[10], n3.inputs[6])
_L.new(n7.outputs[0], n3.inputs[16])
n1.is_active_output = True

# ---- material node trees
mat_metalcladdingcontinuouswavy004_2k.use_nodes = True; mat_metalcladdingcontinuouswavy004_2k.node_tree.nodes.clear()
_N = mat_metalcladdingcontinuouswavy004_2k.node_tree.nodes; _L = mat_metalcladdingcontinuouswavy004_2k.node_tree.links
n0 = _N.new('ShaderNodeTexCoord'); n0.name = 'Texture Coordinate'; n0.location = (0, 0)
n0.width = 141
n1 = _N.new('ShaderNodeOutputMaterial'); n1.name = 'Material Output'; n1.location = (800, 200)
n2 = _N.new('ShaderNodeDisplacement'); n2.name = 'Displacement'; n2.location = (500, -429)
n2.inputs[2].default_value = 1.0
n3 = _N.new('ShaderNodeBsdfPrincipled'); n3.name = 'Principled BSDF'; n3.location = (500, 200)
n3.distribution = 'GGX'
n3.subsurface_method = 'BURLEY'
n3.inputs[3].default_value = 1.45
n3.inputs[9].default_value = (1.0, 1.0, 1.0)
n3.inputs[27].default_value = (0.0, 0.0, 0.0, 1.0)
n3.inputs[28].default_value = 1.0
n4 = _N.new('ShaderNodeGroup'); n4.name = 'MetalCladdingContinuousWavy004_2K'; n4.location = (200, 0)
n4.label = 'MetalCladdingContinuousWavy004_2K'
n4.width = 219
n4.node_tree = ng_metalcladdingcontinuouswavy004_2k
n4.inputs[1].default_value = 1.0
n4.inputs[2].default_value = 1.0
n4.inputs[3].default_value = 0.0
n4.inputs[4].default_value = 0.0
n4.inputs[5].default_value = 0.0
n4.inputs[6].default_value = 0.0
n4.inputs[7].default_value = 0.0
n4.inputs[8].default_value = 0.0
n4.inputs[9].default_value = 0.0
n4.inputs[10].default_value = 0.0
n4.inputs[11].default_value = 1.0
n4.inputs[12].default_value = 0.0
n4.inputs[13].default_value = 1.0
n4.inputs[14].default_value = 0.0
n4.inputs[15].default_value = 0.0
n4.inputs[16].default_value = 0.05
n4.inputs[17].default_value = 0.01
_L.new(n0.outputs[2], n4.inputs[0])
_L.new(n3.outputs[0], n1.inputs[0])
_L.new(n4.outputs[0], n3.inputs[0])
_L.new(n4.outputs[2], n3.inputs[1])
_L.new(n4.outputs[3], n3.inputs[2])
_L.new(n4.outputs[5], n3.inputs[4])
_L.new(n4.outputs[6], n3.inputs[5])
_L.new(n2.outputs[0], n1.inputs[2])
_L.new(n4.outputs[7], n2.inputs[0])
_L.new(n4.outputs[4], n3.inputs[18])
n1.is_active_output = True
mat_tilesterracottaredhexagon001_preview.use_nodes = True; mat_tilesterracottaredhexagon001_preview.node_tree.nodes.clear()
_N = mat_tilesterracottaredhexagon001_preview.node_tree.nodes; _L = mat_tilesterracottaredhexagon001_preview.node_tree.links
n0 = _N.new('ShaderNodeTexCoord'); n0.name = 'Texture Coordinate'; n0.location = (0, 0)
n0.width = 141
n1 = _N.new('ShaderNodeOutputMaterial'); n1.name = 'Material Output'; n1.location = (800, 200)
n2 = _N.new('ShaderNodeDisplacement'); n2.name = 'Displacement'; n2.location = (500, -429)
n2.inputs[2].default_value = 1.0
n3 = _N.new('ShaderNodeBsdfPrincipled'); n3.name = 'Principled BSDF'; n3.location = (500, 200)
n3.distribution = 'GGX'
n3.subsurface_method = 'BURLEY'
n3.inputs[3].default_value = 1.45
n3.inputs[9].default_value = (1.0, 1.0, 1.0)
n3.inputs[27].default_value = (0.0, 0.0, 0.0, 1.0)
n3.inputs[28].default_value = 1.0
n4 = _N.new('ShaderNodeGroup'); n4.name = 'TilesTerracottaRedHexagon001_PREVIEW'; n4.location = (200, 0)
n4.label = 'TilesTerracottaRedHexagon001_PREVIEW'
n4.width = 219
n4.node_tree = ng_tilesterracottaredhexagon001_preview
n4.inputs[1].default_value = 1.0
n4.inputs[2].default_value = 1.0
n4.inputs[3].default_value = 0.0
n4.inputs[4].default_value = 0.0
n4.inputs[5].default_value = 0.0
n4.inputs[6].default_value = 0.0
n4.inputs[7].default_value = 0.0
n4.inputs[8].default_value = 0.0
n4.inputs[9].default_value = 0.0
n4.inputs[10].default_value = 0.0
n4.inputs[11].default_value = 1.0
n4.inputs[12].default_value = 0.0
n4.inputs[13].default_value = 1.0
n4.inputs[14].default_value = 0.0
n4.inputs[15].default_value = 0.0
n4.inputs[16].default_value = 0.05
n4.inputs[17].default_value = 0.01
_L.new(n0.outputs[2], n4.inputs[0])
_L.new(n3.outputs[0], n1.inputs[0])
_L.new(n4.outputs[0], n3.inputs[0])
_L.new(n4.outputs[2], n3.inputs[1])
_L.new(n4.outputs[3], n3.inputs[2])
_L.new(n4.outputs[5], n3.inputs[4])
_L.new(n4.outputs[6], n3.inputs[5])
_L.new(n2.outputs[0], n1.inputs[2])
_L.new(n4.outputs[7], n2.inputs[0])
_L.new(n4.outputs[4], n3.inputs[18])
n1.is_active_output = True
mat_tilesterracottaredhexagon001_2k.use_nodes = True; mat_tilesterracottaredhexagon001_2k.node_tree.nodes.clear()
_N = mat_tilesterracottaredhexagon001_2k.node_tree.nodes; _L = mat_tilesterracottaredhexagon001_2k.node_tree.links
n0 = _N.new('ShaderNodeTexCoord'); n0.name = 'Texture Coordinate'; n0.location = (0, 0)
n0.width = 141
n1 = _N.new('ShaderNodeOutputMaterial'); n1.name = 'Material Output'; n1.location = (800, 200)
n2 = _N.new('ShaderNodeDisplacement'); n2.name = 'Displacement'; n2.location = (500, -429)
n2.inputs[2].default_value = 1.0
n3 = _N.new('ShaderNodeBsdfPrincipled'); n3.name = 'Principled BSDF'; n3.location = (500, 200)
n3.distribution = 'GGX'
n3.subsurface_method = 'BURLEY'
n3.inputs[3].default_value = 1.45
n3.inputs[9].default_value = (1.0, 1.0, 1.0)
n3.inputs[27].default_value = (0.0, 0.0, 0.0, 1.0)
n3.inputs[28].default_value = 1.0
n4 = _N.new('ShaderNodeGroup'); n4.name = 'TilesTerracottaRedHexagon001_2K'; n4.location = (200, 0)
n4.label = 'TilesTerracottaRedHexagon001_2K'
n4.width = 219
n4.node_tree = ng_tilesterracottaredhexagon001_2k
n4.inputs[1].default_value = 1.0
n4.inputs[2].default_value = 1.0
n4.inputs[3].default_value = 0.0
n4.inputs[4].default_value = 0.0
n4.inputs[5].default_value = 0.0
n4.inputs[6].default_value = 0.0
n4.inputs[7].default_value = 0.0
n4.inputs[8].default_value = 0.0
n4.inputs[9].default_value = 0.0
n4.inputs[10].default_value = 0.0
n4.inputs[11].default_value = 1.0
n4.inputs[12].default_value = 0.0
n4.inputs[13].default_value = 1.0
n4.inputs[14].default_value = 0.0
n4.inputs[15].default_value = 0.0
n4.inputs[16].default_value = 0.05
n4.inputs[17].default_value = 0.01
_L.new(n0.outputs[2], n4.inputs[0])
_L.new(n3.outputs[0], n1.inputs[0])
_L.new(n4.outputs[0], n3.inputs[0])
_L.new(n4.outputs[2], n3.inputs[1])
_L.new(n4.outputs[3], n3.inputs[2])
_L.new(n4.outputs[5], n3.inputs[4])
_L.new(n4.outputs[6], n3.inputs[5])
_L.new(n2.outputs[0], n1.inputs[2])
_L.new(n4.outputs[7], n2.inputs[0])
_L.new(n4.outputs[4], n3.inputs[18])
n1.is_active_output = True

# ---- world
world_world = bpy.data.worlds.new('World'); scene.world = world_world
world_world.use_nodes = True; world_world.node_tree.nodes.clear()
_N = world_world.node_tree.nodes; _L = world_world.node_tree.links
n0 = _N.new('ShaderNodeOutputWorld'); n0.name = 'World Output'; n0.location = (300, 300)
n1 = _N.new('ShaderNodeBackground'); n1.name = 'Background'; n1.location = (10, 300)
n2 = _N.new('ShaderNodeTexSky'); n2.name = 'Sky Texture'; n2.location = (-190, 280)
n2.sun_elevation = 0.6632
n2.sun_rotation = 0.4887
_L.new(n1.outputs[0], n0.inputs[0])
_L.new(n2.outputs[0], n1.inputs[0])
n0.is_active_output = True
world_world.color = (0.05088, 0.05088, 0.05088)
world_world.use_sun_shadow = False
world_world.sun_shadow_jitter_overblur = 0.0

# ---- cameras
cam_camera = bpy.data.cameras.new('Camera')
cam_camera.clip_end = 100.0
cam_camera.ortho_scale = 7.314

# ---- lights
light_light = bpy.data.lights.new('Light', 'POINT')
light_light.transmission_factor = 0.0
light_light.energy = 1000.0
light_light.shadow_soft_size = 0.1
light_light.shadow_maximum_resolution = 0.006
light_light.use_absolute_resolution = True

# ---- meshes
me_cube = bpy.data.meshes.new('Cube')
me_cube.from_pydata([(4.774, 4.774, 1.5), (4.774, 4.774, -1.5), (4.774, -4.774, 1.5), (4.774, -4.774, -1.5), (-4.774, 4.774, 1.5), (-4.774, 4.774, -1.5), (-4.774, -4.774, 1.5), (-4.774, -4.774, -1.5), (1.795, 4.774, -1.5), (-0.1146, 4.774, -1.5), (-2.024, 4.774, -1.5), (-3.934, 4.774, -1.5), (1.795, -4.774, 1.5), (-0.1146, -4.774, 1.5), (-2.024, -4.774, 1.5), (-3.934, -4.774, 1.5), (-3.934, -4.774, -1.5), (-2.024, -4.774, -1.5), (-0.1146, -4.774, -1.5), (1.795, -4.774, -1.5), (-3.934, 4.774, 1.5), (-2.024, 4.774, 1.5), (-0.1146, 4.774, 1.5), (1.795, 4.774, 1.5), (-2.024, 5.062, -1.5), (-3.934, 5.062, -1.5), (-3.934, 5.062, 1.5), (-2.024, 5.062, 1.5)], [], [(20, 15, 6, 4), (16, 7, 6, 15), (7, 5, 4, 6), (8, 19, 3, 1), (1, 3, 2, 0), (8, 1, 0, 23), (5, 11, 20, 4), (20, 26, 27, 21), (10, 9, 22, 21), (9, 8, 23, 22), (5, 7, 16, 11), (11, 16, 17, 10), (10, 17, 18, 9), (9, 18, 19, 8), (3, 19, 12, 2), (19, 18, 13, 12), (18, 17, 14, 13), (17, 16, 15, 14), (0, 2, 12, 23), (23, 12, 13, 22), (22, 13, 14, 21), (21, 14, 15, 20), (11, 25, 26, 20), (10, 24, 25, 11), (21, 27, 24, 10)])
me_cube.polygons.foreach_set('material_index', [0, 0, 0, 2, 0, 0, 0, 0, 0, 0, 2, 2, 2, 2, 0, 0, 0, 0, 0, 0, 0, 0, 0, 2, 0])
_uv = me_cube.uv_layers.new(name='UVMap')
_uv.uv.foreach_set('vector', [0.2767, -1.916, 0.2767, 0.537, 0.4926, 0.537, 0.4926, -1.916, -1.19, 0.7529, -1.19, 0.537, -1.961, 0.537, -1.961, 0.7529, -0.4192, 2.99, -0.4192, 0.537, -1.19, 0.537, -1.19, 2.99, 2.18, -1.916, 2.18, 0.537, 2.946, 0.537, 2.946, -1.916, 0.3516, 2.99, 0.3516, 0.537, -0.4192, 0.537, -0.4192, 2.99, 1.122, 1.302, 1.122, 0.537, 0.3516, 0.537, 0.3516, 1.302, 1.338, 0.537, 1.122, 0.537, 1.122, 1.308, 1.338, 1.308, 0.2767, -1.916, 0.2767, -1.99, -0.214, -1.99, -0.214, -1.916, 1.122, 2.284, 1.122, 1.793, 0.3516, 1.793, 0.3516, 2.284, 1.122, 1.793, 1.122, 1.302, 0.3516, 1.302, 0.3516, 1.793, 0.4926, -1.916, 0.4926, 0.537, 0.7085, 0.537, 0.7085, -1.916, 0.7085, -1.916, 0.7085, 0.537, 1.199, 0.537, 1.199, -1.916, 1.199, -1.916, 1.199, 0.537, 1.69, 0.537, 1.69, -1.916, 1.69, -1.916, 1.69, 0.537, 2.18, 0.537, 2.18, -1.916, -1.19, 2.99, -1.19, 2.225, -1.961, 2.225, -1.961, 2.99, -1.19, 2.225, -1.19, 1.734, -1.961, 1.734, -1.961, 2.225, -1.19, 1.734, -1.19, 1.244, -1.961, 1.244, -1.961, 1.734, -1.19, 1.244, -1.19, 0.7529, -1.961, 0.7529, -1.961, 1.244, -1.961, -1.916, -1.961, 0.537, -1.195, 0.537, -1.195, -1.916, -1.195, -1.916, -1.195, 0.537, -0.7046, 0.537, -0.7046, -1.916, -0.7046, -1.916, -0.7046, 0.537, -0.214, 0.537, -0.214, -1.916, -0.214, -1.916, -0.214, 0.537, 0.2767, 0.537, 0.2767, -1.916, 1.412, 0.537, 1.338, 0.537, 1.338, 1.308, 1.412, 1.308, 1.199, -1.916, 1.199, -1.99, 0.7085, -1.99, 0.7085, -1.916, 1.412, 1.308, 1.486, 1.308, 1.486, 0.537, 1.412, 0.537])
me_cube.materials.append(mat_metalcladdingcontinuouswavy004_2k)
me_cube.materials.append(mat_tilesterracottaredhexagon001_preview)
me_cube.materials.append(mat_tilesterracottaredhexagon001_2k)
me_cube.use_mirror_vertex_groups = False
me_cube.update()

# ---- objects
ob_cube = bpy.data.objects.new('Cube', me_cube)
ob_light = bpy.data.objects.new('Light', light_light)
ob_camera = bpy.data.objects.new('Camera', cam_camera)

# ---- transforms, parenting, visibility, modifiers, constraints
ob_cube.location = (0.1859, 0.08352, -0.4721)
ob_cube.lock_rotations_4d = False
ob_cube.empty_display_type = 'ARROWS'
ob_cube.lineart.crease_threshold = 0.0
ob_light.location = (4.076, 1.005, 5.904)
ob_light.rotation_euler = (0.6503, 0.05522, 1.866)
ob_light.lock_rotations_4d = False
ob_light.empty_display_type = 'ARROWS'
ob_light.color = (0.0, 0.0, 0.0, 0.0)
ob_light.lineart.crease_threshold = 0.0
ob_camera.location = (1.603, -2.412, 0.2229)
ob_camera.rotation_euler = (1.494, -2.17e-08, 0.5864)
ob_camera.scale = (1.0, 1.0, 1.0)
ob_camera.lock_rotations_4d = False
ob_camera.empty_display_type = 'ARROWS'
ob_camera.color = (0.0, 0.0, 0.0, 0.0)
ob_camera.display_type = 'WIRE'
ob_camera.lineart.crease_threshold = 0.0

# ---- collection membership
col_collection.objects.link(ob_cube)
col_collection.objects.link(ob_light)
col_collection.objects.link(ob_camera)

# ---- scene / render settings (as saved in the file)
scene.camera = ob_camera
scene.frame_start = 1; scene.frame_end = 250; scene.frame_set(53)
scene.render.engine = 'CYCLES'
scene.cycles.sampling_pattern = 'TABULATED_SOBOL'
scene.view_settings.view_transform = 'Filmic'
scene.view_settings.exposure = -3.0
bpy.context.view_layer.update()
